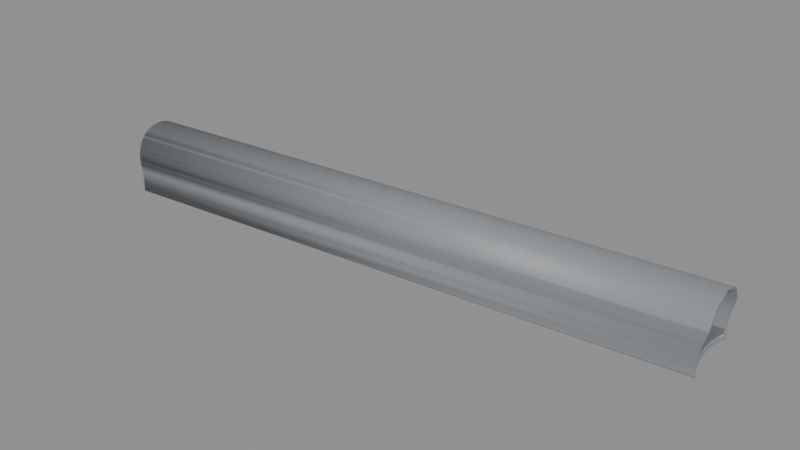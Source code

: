 # Source: BS_T08_Shell.blend  (saved by Blender 5.2.45; exported with 4.5.12 LTS)
import bpy
from mathutils import Matrix  # noqa: F401  (used for matrix-valued properties, if any)

bpy.ops.wm.read_factory_settings(use_empty=True)
scene = bpy.context.scene
scene.name = 'Scene'

# ---- materials (node trees are filled in below, after node groups)
mat_b4o_coat = bpy.data.materials.new('B4O_Coat')
mat_b4o_coat.diffuse_color = (0.26, 0.275, 0.29, 1.0)
mat_b4o_floor = bpy.data.materials.new('B4O_Floor')
mat_b4o_floor.diffuse_color = (0.16, 0.17, 0.19, 1.0)
mat_b4o_dark = bpy.data.materials.new('B4O_Dark')
mat_b4o_dark.diffuse_color = (0.024, 0.028, 0.033, 1.0)

# ---- material node trees
mat_b4o_coat.use_nodes = True; mat_b4o_coat.node_tree.nodes.clear()
_N = mat_b4o_coat.node_tree.nodes; _L = mat_b4o_coat.node_tree.links
n0 = _N.new('ShaderNodeBsdfPrincipled'); n0.name = 'Principled BSDF'; n0.location = (-200, 100)
n0.inputs[0].default_value = (0.26, 0.275, 0.29, 1.0)
n0.inputs[1].default_value = 0.08
n0.inputs[2].default_value = 0.57
n0.inputs[10].default_value = 0.005
n1 = _N.new('ShaderNodeOutputMaterial'); n1.name = 'Material Output'; n1.location = (200, 100)
_L.new(n0.outputs[0], n1.inputs[0])
n1.is_active_output = True
mat_b4o_floor.use_nodes = True; mat_b4o_floor.node_tree.nodes.clear()
_N = mat_b4o_floor.node_tree.nodes; _L = mat_b4o_floor.node_tree.links
n0 = _N.new('ShaderNodeBsdfPrincipled'); n0.name = 'Principled BSDF'; n0.location = (-200, 100)
n0.inputs[0].default_value = (0.16, 0.17, 0.19, 1.0)
n0.inputs[1].default_value = 0.03
n0.inputs[2].default_value = 0.7
n0.inputs[10].default_value = 0.005
n1 = _N.new('ShaderNodeOutputMaterial'); n1.name = 'Material Output'; n1.location = (200, 100)
_L.new(n0.outputs[0], n1.inputs[0])
n1.is_active_output = True
mat_b4o_dark.use_nodes = True; mat_b4o_dark.node_tree.nodes.clear()
_N = mat_b4o_dark.node_tree.nodes; _L = mat_b4o_dark.node_tree.links
n0 = _N.new('ShaderNodeBsdfPrincipled'); n0.name = 'Principled BSDF'; n0.location = (-200, 100)
n0.inputs[0].default_value = (0.024, 0.028, 0.033, 1.0)
n0.inputs[1].default_value = 0.1
n0.inputs[2].default_value = 0.55
n0.inputs[10].default_value = 0.005
n1 = _N.new('ShaderNodeOutputMaterial'); n1.name = 'Material Output'; n1.location = (200, 100)
_L.new(n0.outputs[0], n1.inputs[0])
n1.is_active_output = True

# ---- meshes
me_tunnel_vault = bpy.data.meshes.new('Tunnel_Vault')
me_tunnel_vault.from_pydata([(23.63, 21.61, 2.173), (23.63, 21.51, 2.375), (23.64, 21.4, 2.567), (23.66, 21.27, 2.746), (23.67, 21.12, 2.912), (23.69, 20.95, 3.062), (23.7, 20.77, 3.196), (23.72, 20.58, 3.311), (23.74, 20.38, 3.406), (23.76, 20.17, 3.482), (23.78, 19.95, 3.536), (23.8, 19.73, 3.569), (23.82, 19.51, 3.58), (23.84, 19.29, 3.569), (23.86, 19.07, 3.536), (23.89, 18.85, 3.482), (23.9, 18.64, 3.406), (23.92, 18.44, 3.311), (23.94, 18.25, 3.196), (23.96, 18.07, 3.062), (23.97, 17.91, 2.912), (23.99, 17.76, 2.746), (24.0, 17.62, 2.567), (24.01, 17.51, 2.375), (24.02, 17.41, 2.173), (-16.93, 16.75, 3.311), (-16.91, 16.54, 3.406), (-16.89, 16.34, 3.482), (-16.87, 16.12, 3.536), (-16.85, 15.9, 3.569), (-16.83, 15.68, 3.58), (-16.81, 15.45, 3.569), (-16.79, 15.23, 3.536), (-16.77, 15.02, 3.482), (-16.75, 14.81, 3.406), (-16.73, 14.61, 3.311), (23.99, 17.77, 2.467), (23.84, 19.31, 3.39), (23.82, 19.51, 3.4), (23.8, 19.72, 3.39), (23.78, 19.92, 3.36), (23.73, 20.5, 3.152), (23.75, 20.31, 3.24), (23.77, 20.12, 3.31), (23.71, 20.67, 3.046), (23.7, 20.84, 2.923), (23.67, 21.13, 2.632), (23.68, 20.99, 2.785), (23.66, 21.25, 2.467), (23.98, 17.9, 2.632), (23.93, 18.35, 3.046), (23.95, 18.19, 2.923), (23.96, 18.03, 2.785), (23.88, 18.9, 3.31), (23.9, 18.71, 3.24), (23.92, 18.53, 3.152), (23.86, 19.1, 3.36), (23.94, 17.29, 1.742), (23.81, 17.23, 1.171), (23.48, 17.71, -0.5881), (23.29, 18.27, -0.5881), (23.14, 18.84, -0.5881), (23.06, 19.41, -0.5881), (23.03, 20.0, -0.5881), (23.06, 20.59, -0.5881), (23.14, 21.16, -0.5881), (23.51, 21.67, 1.742), (23.37, 21.71, 1.171), (23.29, 21.73, 0.5881), (23.26, 21.74, 0.0), (23.29, 21.73, -0.5881), (23.62, 21.65, 2.066), (24.02, 17.38, 2.063), (23.62, 21.63, 2.085), (23.64, 21.41, 2.296), (24.0, 17.62, 2.296), (23.65, 21.31, 2.362), (23.99, 17.71, 2.363), (23.74, 17.21, -0.68), (23.07, 19.42, -0.68), (23.04, 20.0, -0.68), (23.16, 18.84, -0.68), (23.07, 20.58, -0.68), (23.16, 21.16, -0.68), (23.5, 17.72, -0.68), (23.3, 18.27, -0.68), (23.3, 21.73, -0.68), (23.31, 21.75, -0.68), (23.26, 21.75, 0.0), (23.29, 21.75, -0.5881), (23.29, 21.75, 0.5881), (23.42, 21.76, 1.3), (23.39, 21.76, 1.171), (23.48, 21.76, 1.523), (23.53, 21.73, 1.742), (23.53, 21.73, 1.745), (23.59, 21.68, 1.962), (24.0, 17.34, 1.962), (23.95, 17.28, 1.745), (23.99, 17.32, 1.902), (23.9, 17.24, 1.523), (23.95, 17.28, 1.742), (23.85, 17.22, 1.3), (23.69, 17.21, 0.0), (23.72, 17.21, -0.5881), (23.72, 17.21, 0.5881), (23.81, 17.22, 1.171), (23.8, 17.22, 1.072), (23.24, 21.57, -0.5), (23.02, 20.0, -0.5), (23.14, 18.83, -0.5), (23.05, 19.41, -0.5), (23.05, 20.59, -0.5), (23.63, 17.38, -0.5), (23.48, 17.71, -0.5), (23.28, 18.27, -0.5), (23.14, 21.17, -0.5), (23.21, 21.56, 0.0), (23.24, 21.57, 0.5881), (23.34, 21.57, 1.171), (23.37, 21.58, 1.3), (23.42, 21.57, 1.506), (23.47, 21.55, 1.71), (23.47, 21.54, 1.742), (23.53, 21.5, 1.91), (23.58, 21.44, 2.104), (23.63, 21.35, 2.29), (23.63, 21.35, 2.296), (23.98, 17.67, 2.296), (23.98, 17.67, 2.29), (23.95, 17.57, 2.104), (23.9, 17.5, 1.91), (23.86, 17.45, 1.742), (23.86, 17.45, 1.71), (23.82, 17.41, 1.506), (23.77, 17.4, 1.3), (23.61, 17.38, 0.0), (23.64, 17.38, 0.5881), (23.73, 17.39, 1.171), (-16.64, 14.28, 3.061), (-16.3, 13.47, 1.561), (-16.19, 13.45, 0.7841), (-16.72, 14.5, 3.245), (-16.94, 16.86, 3.241), (-16.83, 15.71, 3.465), (-16.77, 15.0, 3.398), (-16.9, 16.41, 3.385), (-16.19, 13.45, -0.68), (-16.62, 17.99, -0.68), (-16.19, 16.55, -0.68), (-16.38, 17.31, -0.68), (-16.03, 15.0, -0.68), (-16.07, 14.22, -0.68), (-16.07, 15.78, -0.68), (-16.7, 17.98, 1.3), (-16.58, 17.99, 0.0), (-16.62, 17.99, 0.7841), (-16.73, 17.96, 1.523), (-16.74, 17.96, 1.561), (-16.77, 17.93, 1.745), (-16.81, 17.87, 1.962), (-16.84, 17.79, 2.173), (-16.85, 17.72, 2.322), (-16.86, 17.69, 2.375), (-16.89, 17.57, 2.567), (-16.91, 17.44, 2.746), (-16.92, 17.29, 2.912), (-16.92, 17.15, 3.038), (-16.92, 17.12, 3.061), (-16.92, 17.12, 3.062), (-16.94, 16.94, 3.196), (-16.7, 14.42, 3.196), (-16.66, 14.28, 3.09), (-16.65, 14.24, 3.062), (-16.65, 14.24, 3.061), (-16.62, 14.08, 2.912), (-16.58, 13.93, 2.746), (-16.54, 13.8, 2.567), (-16.48, 13.69, 2.375), (-16.47, 13.67, 2.322), (-16.44, 13.6, 2.173), (-16.4, 13.53, 1.962), (-16.35, 13.48, 1.76), (-16.35, 13.48, 1.745), (-16.3, 13.45, 1.523), (-16.31, 13.45, 1.561), (-16.27, 13.44, 1.3), (-16.15, 13.45, 0.0), (-16.19, 13.45, 0.7654), (-16.19, 13.45, 0.7841), (-16.55, 17.81, -0.5), (-16.18, 16.56, -0.5), (-16.37, 17.32, -0.5), (-16.02, 15.0, -0.5), (-16.06, 14.22, -0.5), (-16.06, 15.78, -0.5), (-16.15, 13.63, -0.5), (-16.64, 17.8, 1.3), (-16.52, 17.81, 0.0), (-16.56, 17.81, 0.7841), (-16.67, 17.79, 1.506), (-16.67, 17.78, 1.561), (-16.7, 17.76, 1.71), (-16.74, 17.7, 1.91), (-16.76, 17.63, 2.104), (-16.78, 17.54, 2.29), (-16.78, 17.52, 2.322), (-16.8, 17.43, 2.467), (-16.82, 17.31, 2.632), (-16.83, 17.17, 2.785), (-16.83, 17.18, 2.777), (-16.84, 17.01, 2.923), (-16.85, 16.85, 3.046), (-16.85, 16.82, 3.061), (-16.85, 16.67, 3.152), (-16.85, 16.48, 3.24), (-16.84, 16.42, 3.261), (-16.85, 16.29, 3.31), (-16.84, 16.09, 3.36), (-16.83, 15.88, 3.39), (-16.8, 15.71, 3.399), (-16.8, 15.68, 3.4), (-16.79, 15.47, 3.39), (-16.76, 15.27, 3.36), (-16.73, 15.07, 3.31), (-16.71, 15.0, 3.283), (-16.7, 14.88, 3.24), (-16.67, 14.7, 3.152), (-16.63, 14.55, 3.061), (-16.63, 14.52, 3.046), (-16.59, 14.36, 2.923), (-16.56, 14.27, 2.837), (-16.55, 14.21, 2.785), (-16.52, 14.08, 2.632), (-16.48, 13.96, 2.467), (-16.44, 13.87, 2.322), (-16.43, 13.85, 2.29), (-16.4, 13.77, 2.104), (-16.36, 13.7, 1.91), (-16.31, 13.66, 1.71), (-16.28, 13.64, 1.561), (-16.27, 13.63, 1.506), (-16.24, 13.62, 1.3), (-16.16, 13.63, 0.7841), (-16.12, 13.63, 0.0)], [], [(71, 0, 1, 2, 3, 4, 5, 6, 7, 8, 9, 10, 11, 12, 13, 14, 15, 16, 17, 18, 19, 20, 21, 22, 23, 24, 72, 75, 77, 36, 49, 52, 51, 50, 55, 54, 53, 56, 37, 38, 39, 40, 43, 42, 41, 44, 45, 47, 46, 48, 76, 74, 73), (142, 35, 34, 33, 32, 31, 30, 29, 28, 27, 26, 25, 143, 146, 144, 145), (148, 87, 86, 83, 82, 80, 79, 81, 85, 84, 78, 147, 152, 151, 153, 149, 150), (154, 91, 92, 90, 88, 89, 87, 148, 155, 156), (91, 154, 157, 93), (94, 93, 157, 158, 159, 95), (95, 159, 160, 96), (161, 0, 71, 96, 160), (163, 1, 0, 161, 162), (164, 2, 1, 163), (165, 3, 2, 164), (3, 165, 166, 4), (5, 4, 166, 167, 168, 169), (6, 5, 169, 170), (25, 7, 6, 170, 143), (7, 25, 26, 8), (8, 26, 27, 9), (9, 27, 28, 10), (10, 28, 29, 11), (11, 29, 30, 12), (12, 30, 31, 13), (13, 31, 32, 14), (14, 32, 33, 15), (15, 33, 34, 16), (16, 34, 35, 17), (17, 35, 142, 171, 18), (18, 171, 172, 173, 19), (19, 173, 174, 175, 20), (20, 175, 176, 21), (21, 176, 177, 22), (22, 177, 178, 23), (23, 178, 179, 180, 24), (97, 72, 24, 180, 181), (182, 183, 98, 99, 97, 181), (184, 100, 101, 98, 183, 185), (186, 102, 100, 184), (78, 104, 103, 105, 107, 106, 102, 186, 189, 188, 187, 147), (113, 114, 115, 110, 111, 109, 112, 116, 108, 190, 192, 191, 195, 193, 194, 196), (108, 117, 118, 119, 120, 197, 199, 198, 190), (197, 120, 121, 200), (201, 200, 121, 122, 202), (202, 122, 123, 124, 203), (203, 124, 125, 204), (204, 125, 126, 205), (127, 76, 48, 207, 206, 205, 126), (207, 48, 46, 208), (210, 208, 46, 47, 209), (47, 45, 211, 209), (45, 44, 212, 211), (41, 214, 213, 212, 44), (42, 215, 214, 41), (43, 217, 216, 215, 42), (40, 218, 217, 43), (39, 219, 218, 40), (219, 39, 38, 221, 220), (37, 222, 221, 38), (222, 37, 56, 223), (223, 56, 53, 224), (224, 53, 54, 226, 225), (226, 54, 55, 227), (227, 55, 50, 229, 228), (229, 50, 51, 230), (230, 51, 52, 232, 231), (232, 52, 49, 233), (233, 49, 36, 234), (235, 234, 36, 77, 128, 129, 236), (236, 129, 130, 237), (131, 238, 237, 130), (238, 131, 132, 133, 239), (239, 133, 134, 241, 240), (135, 242, 241, 134), (242, 135, 138, 137, 136, 113, 196, 244, 243), (101, 57, 99, 98), (102, 106, 58, 57, 101, 100), (107, 58, 106), (104, 78, 84, 59), (128, 77, 75), (129, 128, 75, 72, 97, 99, 57, 132, 131, 130), (133, 132, 57, 58, 138, 135, 134), (137, 138, 58, 107, 105), (105, 103, 136, 137), (113, 136, 103, 104, 59, 114), (59, 60, 115, 114), (85, 60, 59, 84), (60, 61, 110, 115), (81, 61, 60, 85), (61, 62, 111, 110), (79, 62, 61, 81), (62, 63, 109, 111), (80, 63, 62, 79), (109, 63, 64, 112), (82, 64, 63, 80), (112, 64, 65, 116), (83, 65, 64, 82), (127, 74, 76), (124, 123, 66, 73, 74, 127, 126, 125), (119, 67, 66, 123, 122, 121, 120), (68, 67, 119, 118), (69, 68, 118, 117), (108, 116, 65, 70, 69, 117), (86, 70, 65, 83), (92, 67, 68, 90), (90, 68, 69, 88), (88, 69, 70, 89), (89, 70, 86, 87), (96, 71, 73, 66, 94, 95), (93, 94, 66, 67, 92, 91), (167, 166, 165, 164, 163, 162, 206, 207, 208, 210), (160, 159, 158, 201, 202, 203, 204, 205, 206, 162, 161), (201, 158, 157, 154, 156, 199, 197, 200), (199, 156, 155, 198), (148, 150, 192, 190, 198, 155), (146, 143, 170, 169, 168, 213, 214, 215, 216), (213, 168, 167, 210, 209, 211, 212), (150, 149, 191, 192), (149, 153, 195, 191), (220, 144, 146, 216, 217, 218, 219), (153, 151, 193, 195), (145, 144, 220, 221, 222, 223, 224, 225), (151, 152, 194, 193), (171, 142, 145, 225, 226, 227, 228, 139, 172), (139, 228, 229, 230, 231), (172, 139, 174, 173), (178, 177, 176, 175, 174, 139, 231, 232, 233, 234, 235, 179), (181, 180, 179, 235, 236, 237, 238, 239, 240, 140, 182), (242, 243, 141, 140, 240, 241), (244, 187, 188, 141, 243), (152, 147, 187, 244, 196, 194), (183, 182, 140, 185), (186, 184, 185, 140, 141, 189), (189, 141, 188)])
me_tunnel_vault.polygons.foreach_set('use_smooth', [1, 1, 1, 1, 1, 1, 1, 1, 1, 1, 1, 1, 1, 1, 1, 1, 1, 1, 1, 1, 1, 1, 1, 1, 1, 1, 1, 1, 1, 1, 1, 1, 1, 1, 1, 1, 1, 1, 1, 1, 1, 1, 1, 1, 1, 1, 1, 1, 1, 1, 1, 1, 1, 1, 1, 1, 1, 1, 1, 1, 1, 1, 1, 1, 1, 1, 1, 1, 1, 1, 1, 1, 0, 0, 0, 0, 0, 0, 0, 0, 0, 0, 0, 0, 0, 0, 0, 0, 0, 0, 0, 0, 0, 0, 0, 0, 0, 0, 0, 0, 0, 0, 0, 0, 0, 0, 0, 0, 0, 0, 0, 0, 0, 0, 0, 0, 0, 0, 0, 0, 0, 0, 0, 0, 0, 0, 0, 0, 0, 0, 0])
_uv = me_tunnel_vault.uv_layers.new(name='UVMap')
_uv.uv.foreach_set('vector', [21.65, 2.066, 21.61, 2.173, 21.51, 2.375, 21.4, 2.567, 21.27, 2.746, 21.12, 2.912, 20.95, 3.062, 20.77, 3.196, 20.58, 3.311, 20.38, 3.406, 20.17, 3.482, 19.95, 3.536, 19.73, 3.569, 19.51, 3.58, 19.29, 3.569, 19.07, 3.536, 18.85, 3.482, 18.64, 3.406, 18.44, 3.311, 18.25, 3.196, 18.07, 3.062, 17.91, 2.912, 17.76, 2.746, 17.62, 2.567, 17.51, 2.375, 17.41, 2.173, 17.38, 2.063, 17.62, 2.296, 17.71, 2.363, 17.77, 2.467, 17.9, 2.632, 18.03, 2.785, 18.19, 2.923, 18.35, 3.046, 18.53, 3.152, 18.71, 3.24, 18.9, 3.31, 19.1, 3.36, 19.31, 3.39, 19.51, 3.4, 19.72, 3.39, 19.92, 3.36, 20.12, 3.31, 20.31, 3.24, 20.5, 3.152, 20.67, 3.046, 20.84, 2.923, 20.99, 2.785, 21.13, 2.632, 21.25, 2.467, 21.31, 2.362, 21.41, 2.296, 21.63, 2.085, 14.5, 3.245, 14.61, 3.311, 14.81, 3.406, 15.02, 3.482, 15.23, 3.536, 15.45, 3.569, 15.68, 3.58, 15.9, 3.569, 16.12, 3.536, 16.34, 3.482, 16.54, 3.406, 16.75, 3.311, 16.86, 3.241, 16.41, 3.385, 15.71, 3.465, 15.0, 3.398, -16.62, 17.99, 23.31, 21.75, 23.3, 21.73, 23.16, 21.16, 23.07, 20.58, 23.04, 20.0, 23.07, 19.42, 23.16, 18.84, 23.3, 18.27, 23.5, 17.72, 23.74, 17.21, -16.19, 13.45, -16.07, 14.22, -16.03, 15.0, -16.07, 15.78, -16.19, 16.55, -16.38, 17.31, -16.7, 1.3, 23.42, 1.3, 23.39, 1.171, 23.29, 0.5881, 23.26, 0.0, 23.29, -0.5881, 23.31, -0.68, -16.62, -0.68, -16.58, 0.0, -16.62, 0.7841, 23.42, 1.3, -16.7, 1.3, -16.73, 1.523, 23.48, 1.523, 23.53, 1.742, 23.48, 1.523, -16.73, 1.523, -16.74, 1.561, -16.77, 1.745, 23.53, 1.745, 23.53, 1.745, -16.77, 1.745, -16.81, 1.962, 23.59, 1.962, -16.84, 2.173, 23.63, 2.173, 23.62, 2.066, 23.59, 1.962, -16.81, 1.962, -16.86, 2.375, 23.63, 2.375, 23.63, 2.173, -16.84, 2.173, -16.85, 2.322, -16.89, 2.567, 23.64, 2.567, 23.63, 2.375, -16.86, 2.375, -16.91, 2.746, 23.66, 2.746, 23.64, 2.567, -16.89, 2.567, 23.66, 2.746, -16.91, 2.746, -16.92, 2.912, 23.67, 2.912, 23.69, 20.95, 23.67, 21.12, -16.92, 17.29, -16.92, 17.15, -16.92, 17.12, -16.92, 17.12, 23.7, 20.77, 23.69, 20.95, -16.92, 17.12, -16.94, 16.94, -16.93, 16.75, 23.72, 20.58, 23.7, 20.77, -16.94, 16.94, -16.94, 16.86, 23.72, 20.58, -16.93, 16.75, -16.91, 16.54, 23.74, 20.38, 23.74, 20.38, -16.91, 16.54, -16.89, 16.34, 23.76, 20.17, 23.76, 20.17, -16.89, 16.34, -16.87, 16.12, 23.78, 19.95, 23.78, 19.95, -16.87, 16.12, -16.85, 15.9, 23.8, 19.73, 23.8, 19.73, -16.85, 15.9, -16.83, 15.68, 23.82, 19.51, 23.82, 19.51, -16.83, 15.68, -16.81, 15.45, 23.84, 19.29, 23.84, 19.29, -16.81, 15.45, -16.79, 15.23, 23.86, 19.07, 23.86, 19.07, -16.79, 15.23, -16.77, 15.02, 23.89, 18.85, 23.89, 18.85, -16.77, 15.02, -16.75, 14.81, 23.9, 18.64, 23.9, 18.64, -16.75, 14.81, -16.73, 14.61, 23.92, 18.44, 23.92, 18.44, -16.73, 14.61, -16.72, 14.5, -16.7, 14.42, 23.94, 18.25, 23.94, 18.25, -16.7, 14.42, -16.66, 14.28, -16.65, 14.24, 23.96, 18.07, 23.96, 18.07, -16.65, 14.24, -16.65, 14.24, -16.62, 14.08, 23.97, 17.91, 23.97, 2.912, -16.62, 2.912, -16.58, 2.746, 23.99, 2.746, 23.99, 2.746, -16.58, 2.746, -16.54, 2.567, 24.0, 2.567, 24.0, 2.567, -16.54, 2.567, -16.48, 2.375, 24.01, 2.375, 24.01, 2.375, -16.48, 2.375, -16.47, 2.322, -16.44, 2.173, 24.02, 2.173, 24.0, 1.962, 24.02, 2.063, 24.02, 2.173, -16.44, 2.173, -16.4, 1.962, -16.35, 1.76, -16.35, 1.745, 23.95, 1.745, 23.99, 1.902, 24.0, 1.962, -16.4, 1.962, -16.3, 1.523, 23.9, 1.523, 23.95, 1.742, 23.95, 1.745, -16.35, 1.745, -16.31, 1.561, -16.27, 1.3, 23.85, 1.3, 23.9, 1.523, -16.3, 1.523, 23.74, -0.68, 23.72, -0.5881, 23.69, 0.0, 23.72, 0.5881, 23.8, 1.072, 23.81, 1.171, 23.85, 1.3, -16.27, 1.3, -16.19, 0.7841, -16.19, 0.7654, -16.15, 0.0, -16.19, -0.68, 23.63, 17.38, 23.48, 17.71, 23.28, 18.27, 23.14, 18.83, 23.05, 19.41, 23.02, 20.0, 23.05, 20.59, 23.14, 21.17, 23.24, 21.57, -16.55, 17.81, -16.37, 17.32, -16.18, 16.56, -16.06, 15.78, -16.02, 15.0, -16.06, 14.22, -16.15, 13.63, 23.24, -0.5, 23.21, 0.0, 23.24, 0.5881, 23.34, 1.171, 23.37, 1.3, -16.64, 1.3, -16.56, 0.7841, -16.52, 0.0, -16.55, -0.5, -16.64, 1.3, 23.37, 1.3, 23.42, 1.506, -16.67, 1.506, -16.67, 1.561, -16.67, 1.506, 23.42, 1.506, 23.47, 1.71, -16.7, 1.71, -16.7, 1.71, 23.47, 1.71, 23.47, 1.742, 23.53, 1.91, -16.74, 1.91, -16.74, 1.91, 23.53, 1.91, 23.58, 2.104, -16.76, 2.104, -16.76, 2.104, 23.58, 2.104, 23.63, 2.29, -16.78, 2.29, 23.63, 2.296, 23.65, 2.362, 23.66, 2.467, -16.8, 2.467, -16.78, 2.322, -16.78, 2.29, 23.63, 2.29, -16.8, 2.467, 23.66, 2.467, 23.67, 2.632, -16.82, 2.632, -16.83, 2.777, -16.82, 2.632, 23.67, 2.632, 23.68, 2.785, -16.83, 2.785, 23.68, 20.99, 23.7, 20.84, -16.84, 17.01, -16.83, 17.17, 23.7, 20.84, 23.71, 20.67, -16.85, 16.85, -16.84, 17.01, 23.73, 20.5, -16.85, 16.67, -16.85, 16.82, -16.85, 16.85, 23.71, 20.67, 23.75, 20.31, -16.85, 16.48, -16.85, 16.67, 23.73, 20.5, 23.77, 20.12, -16.85, 16.29, -16.84, 16.42, -16.85, 16.48, 23.75, 20.31, 23.78, 19.92, -16.84, 16.09, -16.85, 16.29, 23.77, 20.12, 23.8, 19.72, -16.83, 15.88, -16.84, 16.09, 23.78, 19.92, -16.83, 15.88, 23.8, 19.72, 23.82, 19.51, -16.8, 15.68, -16.8, 15.71, 23.84, 19.31, -16.79, 15.47, -16.8, 15.68, 23.82, 19.51, -16.79, 15.47, 23.84, 19.31, 23.86, 19.1, -16.76, 15.27, -16.76, 15.27, 23.86, 19.1, 23.88, 18.9, -16.73, 15.07, -16.73, 15.07, 23.88, 18.9, 23.9, 18.71, -16.7, 14.88, -16.71, 15.0, -16.7, 14.88, 23.9, 18.71, 23.92, 18.53, -16.67, 14.7, -16.67, 14.7, 23.92, 18.53, 23.93, 18.35, -16.63, 14.52, -16.63, 14.55, -16.63, 14.52, 23.93, 18.35, 23.95, 18.19, -16.59, 14.36, -16.59, 14.36, 23.95, 18.19, 23.96, 18.03, -16.55, 14.21, -16.56, 14.27, -16.55, 2.785, 23.96, 2.785, 23.98, 2.632, -16.52, 2.632, -16.52, 2.632, 23.98, 2.632, 23.99, 2.467, -16.48, 2.467, -16.44, 2.322, -16.48, 2.467, 23.99, 2.467, 23.99, 2.363, 23.98, 2.296, 23.98, 2.29, -16.43, 2.29, -16.43, 2.29, 23.98, 2.29, 23.95, 2.104, -16.4, 2.104, 23.9, 1.91, -16.36, 1.91, -16.4, 2.104, 23.95, 2.104, -16.36, 1.91, 23.9, 1.91, 23.86, 1.742, 23.86, 1.71, -16.31, 1.71, -16.31, 1.71, 23.86, 1.71, 23.82, 1.506, -16.27, 1.506, -16.28, 1.561, 23.77, 1.3, -16.24, 1.3, -16.27, 1.506, 23.82, 1.506, -16.24, 1.3, 23.77, 1.3, 23.73, 1.171, 23.64, 0.5881, 23.61, 0.0, 23.63, -0.5, -16.15, -0.5, -16.12, 0.0, -16.16, 0.7841, 17.28, 1.742, 17.29, 1.742, 17.32, 1.902, 17.28, 1.745, 17.22, 1.3, 17.22, 1.171, 17.23, 1.171, 17.29, 1.742, 17.28, 1.742, 17.24, 1.523, 17.22, 1.072, 17.23, 1.171, 17.22, 1.171, 17.21, -0.5881, 17.21, -0.68, 17.72, -0.68, 17.71, -0.5881, 17.67, 2.296, 17.71, 2.363, 17.62, 2.296, 17.67, 2.29, 17.67, 2.296, 17.62, 2.296, 17.38, 2.063, 17.34, 1.962, 17.32, 1.902, 17.29, 1.742, 17.45, 1.742, 17.5, 1.91, 17.57, 2.104, 17.45, 1.71, 17.45, 1.742, 17.29, 1.742, 17.23, 1.171, 17.39, 1.171, 17.4, 1.3, 17.41, 1.506, 17.38, 0.5881, 17.39, 1.171, 17.23, 1.171, 17.22, 1.072, 17.21, 0.5881, 17.21, 0.5881, 17.21, 0.0, 17.38, 0.0, 17.38, 0.5881, 17.38, -0.5, 17.38, 0.0, 17.21, 0.0, 17.21, -0.5881, 17.71, -0.5881, 17.71, -0.5, 17.71, -0.5881, 18.27, -0.5881, 18.27, -0.5, 17.71, -0.5, 18.27, -0.68, 18.27, -0.5881, 17.71, -0.5881, 17.72, -0.68, 18.27, -0.5881, 18.84, -0.5881, 18.83, -0.5, 18.27, -0.5, 18.84, -0.68, 18.84, -0.5881, 18.27, -0.5881, 18.27, -0.68, 18.84, -0.5881, 19.41, -0.5881, 19.41, -0.5, 18.83, -0.5, 19.42, -0.68, 19.41, -0.5881, 18.84, -0.5881, 18.84, -0.68, 19.41, -0.5881, 20.0, -0.5881, 20.0, -0.5, 19.41, -0.5, 20.0, -0.68, 20.0, -0.5881, 19.41, -0.5881, 19.42, -0.68, 20.0, -0.5, 20.0, -0.5881, 20.59, -0.5881, 20.59, -0.5, 20.58, -0.68, 20.59, -0.5881, 20.0, -0.5881, 20.0, -0.68, 20.59, -0.5, 20.59, -0.5881, 21.16, -0.5881, 21.17, -0.5, 21.16, -0.68, 21.16, -0.5881, 20.59, -0.5881, 20.58, -0.68, 21.35, 2.296, 21.41, 2.296, 21.31, 2.362, 21.5, 1.91, 21.54, 1.742, 21.67, 1.742, 21.63, 2.085, 21.41, 2.296, 21.35, 2.296, 21.35, 2.29, 21.44, 2.104, 21.57, 1.171, 21.71, 1.171, 21.67, 1.742, 21.54, 1.742, 21.55, 1.71, 21.57, 1.506, 21.58, 1.3, 21.73, 0.5881, 21.71, 1.171, 21.57, 1.171, 21.57, 0.5881, 21.74, 0.0, 21.73, 0.5881, 21.57, 0.5881, 21.56, 0.0, 21.57, -0.5, 21.17, -0.5, 21.16, -0.5881, 21.73, -0.5881, 21.74, 0.0, 21.56, 0.0, 21.73, -0.68, 21.73, -0.5881, 21.16, -0.5881, 21.16, -0.68, 21.76, 1.171, 21.71, 1.171, 21.73, 0.5881, 21.75, 0.5881, 21.75, 0.5881, 21.73, 0.5881, 21.74, 0.0, 21.75, 0.0, 21.75, 0.0, 21.74, 0.0, 21.73, -0.5881, 21.75, -0.5881, 21.75, -0.5881, 21.73, -0.5881, 21.73, -0.68, 21.75, -0.68, 21.68, 1.962, 21.65, 2.066, 21.63, 2.085, 21.67, 1.742, 21.73, 1.742, 21.73, 1.745, 21.76, 1.523, 21.73, 1.742, 21.67, 1.742, 21.71, 1.171, 21.76, 1.171, 21.76, 1.3, 17.15, 3.038, 17.29, 2.912, 17.44, 2.746, 17.57, 2.567, 17.69, 2.375, 17.72, 2.322, 17.52, 2.322, 17.43, 2.467, 17.31, 2.632, 17.18, 2.777, 17.87, 1.962, 17.93, 1.745, 17.96, 1.561, 17.78, 1.561, 17.76, 1.71, 17.7, 1.91, 17.63, 2.104, 17.54, 2.29, 17.52, 2.322, 17.72, 2.322, 17.79, 2.173, 17.78, 1.561, 17.96, 1.561, 17.96, 1.523, 17.98, 1.3, 17.99, 0.7841, 17.81, 0.7841, 17.8, 1.3, 17.79, 1.506, 17.81, 0.7841, 17.99, 0.7841, 17.99, 0.0, 17.81, 0.0, 17.99, -0.68, 17.31, -0.68, 17.32, -0.5, 17.81, -0.5, 17.81, 0.0, 17.99, 0.0, 16.41, 3.385, 16.86, 3.241, 16.94, 3.196, 17.12, 3.062, 17.12, 3.061, 16.82, 3.061, 16.67, 3.152, 16.48, 3.24, 16.42, 3.261, 16.82, 3.061, 17.12, 3.061, 17.15, 3.038, 17.18, 2.777, 17.17, 2.785, 17.01, 2.923, 16.85, 3.046, 17.31, -0.68, 16.55, -0.68, 16.56, -0.5, 17.32, -0.5, 16.55, -0.68, 15.78, -0.68, 15.78, -0.5, 16.56, -0.5, 15.71, 3.399, 15.71, 3.465, 16.41, 3.385, 16.42, 3.261, 16.29, 3.31, 16.09, 3.36, 15.88, 3.39, 15.78, -0.68, 15.0, -0.68, 15.0, -0.5, 15.78, -0.5, 15.0, 3.398, 15.71, 3.465, 15.71, 3.399, 15.68, 3.4, 15.47, 3.39, 15.27, 3.36, 15.07, 3.31, 15.0, 3.283, 15.0, -0.68, 14.22, -0.68, 14.22, -0.5, 15.0, -0.5, 14.42, 3.196, 14.5, 3.245, 15.0, 3.398, 15.0, 3.283, 14.88, 3.24, 14.7, 3.152, 14.55, 3.061, 14.28, 3.061, 14.28, 3.09, 14.28, 3.061, 14.55, 3.061, 14.52, 3.046, 14.36, 2.923, 14.27, 2.837, 14.28, 3.09, 14.28, 3.061, 14.24, 3.061, 14.24, 3.062, 13.69, 2.375, 13.8, 2.567, 13.93, 2.746, 14.08, 2.912, 14.24, 3.061, 14.28, 3.061, 14.27, 2.837, 14.21, 2.785, 14.08, 2.632, 13.96, 2.467, 13.87, 2.322, 13.67, 2.322, 13.53, 1.962, 13.6, 2.173, 13.67, 2.322, 13.87, 2.322, 13.85, 2.29, 13.77, 2.104, 13.7, 1.91, 13.66, 1.71, 13.64, 1.561, 13.47, 1.561, 13.48, 1.76, 13.62, 1.3, 13.63, 0.7841, 13.45, 0.7841, 13.47, 1.561, 13.64, 1.561, 13.63, 1.506, 13.63, 0.0, 13.45, 0.0, 13.45, 0.7654, 13.45, 0.7841, 13.63, 0.7841, 14.22, -0.68, 13.45, -0.68, 13.45, 0.0, 13.63, 0.0, 13.63, -0.5, 14.22, -0.5, 13.48, 1.745, 13.48, 1.76, 13.47, 1.561, 13.45, 1.561, 13.44, 1.3, 13.45, 1.523, 13.45, 1.561, 13.47, 1.561, 13.45, 0.7841, 13.45, 0.7841, 13.45, 0.7841, 13.45, 0.7841, 13.45, 0.7654])
me_tunnel_vault.materials.append(mat_b4o_coat)
me_tunnel_vault.materials.append(None)
me_tunnel_vault.update()
me_b3_t08_floor = bpy.data.meshes.new('B3-T08_Floor')
me_b3_t08_floor.from_pydata([(23.01, 20.0, -0.3), (23.01, 19.71, -0.3), (23.01, 20.29, -0.3), (23.12, 18.83, -0.3), (23.07, 19.12, -0.3), (23.03, 19.41, -0.3), (23.03, 20.59, -0.3), (23.07, 20.88, -0.3), (23.61, 17.38, -0.3), (23.58, 17.44, -0.3), (23.46, 17.71, -0.3), (23.36, 17.98, -0.3), (23.26, 18.26, -0.3), (23.18, 18.54, -0.3), (23.12, 21.17, -0.3), (23.18, 21.46, -0.3), (23.21, 21.56, -0.3), (23.01, 20.0, 0.0), (23.01, 19.71, 0.0), (23.01, 20.29, 0.0), (23.12, 18.83, 0.0), (23.07, 19.12, 0.0), (23.03, 19.41, 0.0), (23.03, 20.59, 0.0), (23.07, 20.88, 0.0), (23.58, 17.44, 0.0), (23.46, 17.71, 0.0), (23.36, 17.98, 0.0), (23.26, 18.26, 0.0), (23.18, 18.54, 0.0), (23.12, 21.17, 0.0), (23.18, 21.46, 0.0), (23.21, 21.56, 0.0), (23.61, 17.38, 0.0), (-16.13, 13.63, -0.3), (-16.35, 17.32, -0.3), (-16.47, 17.69, -0.3), (-16.52, 17.82, -0.3), (-16.16, 16.56, -0.3), (-16.24, 16.94, -0.3), (-16.01, 15.0, -0.3), (-16.01, 14.61, -0.3), (-16.01, 15.39, -0.3), (-16.09, 13.83, -0.3), (-16.04, 14.22, -0.3), (-16.04, 15.78, -0.3), (-16.09, 16.17, -0.3), (-16.52, 17.82, 0.0), (-16.35, 17.32, 0.0), (-16.47, 17.69, 0.0), (-16.13, 13.63, 0.0), (-16.09, 13.83, 0.0), (-16.16, 16.56, 0.0), (-16.24, 16.94, 0.0), (-16.01, 15.0, 0.0), (-16.01, 14.61, 0.0), (-16.01, 15.39, 0.0), (-16.04, 14.22, 0.0), (-16.04, 15.78, 0.0), (-16.09, 16.17, 0.0)], [], [(37, 16, 15, 14, 7, 6, 2, 0, 1, 5, 4, 3, 13, 12, 11, 10, 9, 8, 34, 43, 44, 41, 40, 42, 45, 46, 38, 39, 35, 36), (51, 50, 33, 25, 26, 27, 28, 29, 20, 21, 22, 18, 17, 19, 23, 24, 30, 31, 32, 47, 49, 48, 53, 52, 59, 58, 56, 54, 55, 57), (34, 8, 33, 50), (47, 32, 16, 37), (8, 9, 25, 33), (25, 9, 10, 26), (26, 10, 11, 27), (27, 11, 12, 28), (28, 12, 13, 29), (29, 13, 3, 20), (20, 3, 4, 21), (21, 4, 5, 22), (22, 5, 1, 18), (18, 1, 0, 17), (17, 0, 2, 19), (19, 2, 6, 23), (23, 6, 7, 24), (24, 7, 14, 30), (30, 14, 15, 31), (32, 31, 15, 16), (37, 36, 49, 47), (36, 35, 48, 49), (35, 39, 53, 48), (39, 38, 52, 53), (38, 46, 59, 52), (46, 45, 58, 59), (45, 42, 56, 58), (42, 40, 54, 56), (40, 41, 55, 54), (41, 44, 57, 55), (44, 43, 51, 57), (50, 51, 43, 34)])
me_b3_t08_floor.polygons.foreach_set('material_index', [0, 0, 0, 0, 0, 0, 0, 0, 0, 0, 0, 0, 0, 0, 0, 0, 0, 0, 0, 0, 1, 1, 1, 1, 1, 1, 1, 1, 1, 1, 1, 1])
_uv = me_b3_t08_floor.uv_layers.new(name='UVMap')
_uv.uv.foreach_set('vector', [-16.52, 17.82, 23.21, 21.56, 23.18, 21.46, 23.12, 21.17, 23.07, 20.88, 23.03, 20.59, 23.01, 20.29, 23.01, 20.0, 23.01, 19.71, 23.03, 19.41, 23.07, 19.12, 23.12, 18.83, 23.18, 18.54, 23.26, 18.26, 23.36, 17.98, 23.46, 17.71, 23.58, 17.44, 23.61, 17.38, -16.13, 13.63, -16.09, 13.83, -16.04, 14.22, -16.01, 14.61, -16.01, 15.0, -16.01, 15.39, -16.04, 15.78, -16.09, 16.17, -16.16, 16.56, -16.24, 16.94, -16.35, 17.32, -16.47, 17.69, -16.09, 13.83, -16.13, 13.63, 23.61, 17.38, 23.58, 17.44, 23.46, 17.71, 23.36, 17.98, 23.26, 18.26, 23.18, 18.54, 23.12, 18.83, 23.07, 19.12, 23.03, 19.41, 23.01, 19.71, 23.01, 20.0, 23.01, 20.29, 23.03, 20.59, 23.07, 20.88, 23.12, 21.17, 23.18, 21.46, 23.21, 21.56, -16.52, 17.82, -16.47, 17.69, -16.35, 17.32, -16.24, 16.94, -16.16, 16.56, -16.09, 16.17, -16.04, 15.78, -16.01, 15.39, -16.01, 15.0, -16.01, 14.61, -16.04, 14.22, -16.13, -0.3, 23.61, -0.3, 23.61, 0.0, -16.13, 0.0, -16.52, 0.0, 23.21, 0.0, 23.21, -0.3, -16.52, -0.3, 17.38, -0.3, 17.44, -0.3, 17.44, 0.0, 17.38, 0.0, 17.44, 0.0, 17.44, -0.3, 17.71, -0.3, 17.71, 0.0, 17.71, 0.0, 17.71, -0.3, 17.98, -0.3, 17.98, 0.0, 17.98, 0.0, 17.98, -0.3, 18.26, -0.3, 18.26, 0.0, 18.26, 0.0, 18.26, -0.3, 18.54, -0.3, 18.54, 0.0, 18.54, 0.0, 18.54, -0.3, 18.83, -0.3, 18.83, 0.0, 18.83, 0.0, 18.83, -0.3, 19.12, -0.3, 19.12, 0.0, 19.12, 0.0, 19.12, -0.3, 19.41, -0.3, 19.41, 0.0, 19.41, 0.0, 19.41, -0.3, 19.71, -0.3, 19.71, 0.0, 19.71, 0.0, 19.71, -0.3, 20.0, -0.3, 20.0, 0.0, 20.0, 0.0, 20.0, -0.3, 20.29, -0.3, 20.29, 0.0, 20.29, 0.0, 20.29, -0.3, 20.59, -0.3, 20.59, 0.0, 20.59, 0.0, 20.59, -0.3, 20.88, -0.3, 20.88, 0.0, 20.88, 0.0, 20.88, -0.3, 21.17, -0.3, 21.17, 0.0, 21.17, 0.0, 21.17, -0.3, 21.46, -0.3, 21.46, 0.0, 21.56, 0.0, 21.46, 0.0, 21.46, -0.3, 21.56, -0.3, 17.82, -0.3, 17.69, -0.3, 17.69, 0.0, 17.82, 0.0, 17.69, -0.3, 17.32, -0.3, 17.32, 0.0, 17.69, 0.0, 17.32, -0.3, 16.94, -0.3, 16.94, 0.0, 17.32, 0.0, 16.94, -0.3, 16.56, -0.3, 16.56, 0.0, 16.94, 0.0, 16.56, -0.3, 16.17, -0.3, 16.17, 0.0, 16.56, 0.0, 16.17, -0.3, 15.78, -0.3, 15.78, 0.0, 16.17, 0.0, 15.78, -0.3, 15.39, -0.3, 15.39, 0.0, 15.78, 0.0, 15.39, -0.3, 15.0, -0.3, 15.0, 0.0, 15.39, 0.0, 15.0, -0.3, 14.61, -0.3, 14.61, 0.0, 15.0, 0.0, 14.61, -0.3, 14.22, -0.3, 14.22, 0.0, 14.61, 0.0, 14.22, -0.3, 13.83, -0.3, 13.83, 0.0, 14.22, 0.0, 13.63, 0.0, 13.83, 0.0, 13.83, -0.3, 13.63, -0.3])
me_b3_t08_floor.materials.append(mat_b4o_floor)
me_b3_t08_floor.materials.append(mat_b4o_dark)
me_b3_t08_floor.update()

# ---- objects
ob_tunnel_vault = bpy.data.objects.new('Tunnel_Vault', me_tunnel_vault)
ob_b3_t08_floor = bpy.data.objects.new('B3-T08_Floor', me_b3_t08_floor)

# ---- transforms, parenting, visibility, modifiers, constraints
ob_tunnel_vault.location = (0.0, 0.0, 0.0)
ob_b3_t08_floor.location = (0.0, 0.0, 0.0)

# ---- collection membership
scene.collection.objects.link(ob_tunnel_vault)
scene.collection.objects.link(ob_b3_t08_floor)

# ---- scene / render settings (as saved in the file)
scene.frame_start = 1; scene.frame_end = 250; scene.frame_set(1)
scene.render.engine = 'BLENDER_EEVEE_NEXT'
scene.render.bake_bias = 0.0
scene.render.bake_samples = 0
scene.render.compositor_device = 'GPU'
scene.eevee.use_volume_custom_range = False
scene.eevee.fast_gi_thickness_near = 0.1
scene.eevee.fast_gi_thickness_far = 0.0
scene.eevee.ray_tracing_options.screen_trace_thickness = 0.1
bpy.context.view_layer.update()

# ---- added for rendering (the .blend has no active camera and no usable light): camera, sun + grey world if the file has none
cam_auto = bpy.data.cameras.new('AutoCamera')
cam_auto.lens = 50.0
cam_auto.sensor_width = 36.0
cam_auto.clip_end = 1000.0
ob_auto_camera = bpy.data.objects.new('AutoCamera', cam_auto)
scene.collection.objects.link(ob_auto_camera)
ob_auto_camera.location = (42.4202, -29.0543, 32.5538)
ob_auto_camera.rotation_euler = (1.09748, -7.21219e-08, 0.694738)
scene.camera = ob_auto_camera
light_auto_sun = bpy.data.lights.new('AutoSun', 'SUN')
light_auto_sun.energy = 3.0
light_auto_sun.angle = 0.0523599
ob_auto_sun = bpy.data.objects.new('AutoSun', light_auto_sun)
scene.collection.objects.link(ob_auto_sun)
ob_auto_sun.rotation_euler = (0.872665, 0.174533, 0.523599)
if scene.world is None:
    world_auto = bpy.data.worlds.new('AutoWorld')
    world_auto.color = (0.3, 0.3, 0.3)
    scene.world = world_auto
bpy.context.view_layer.update()
